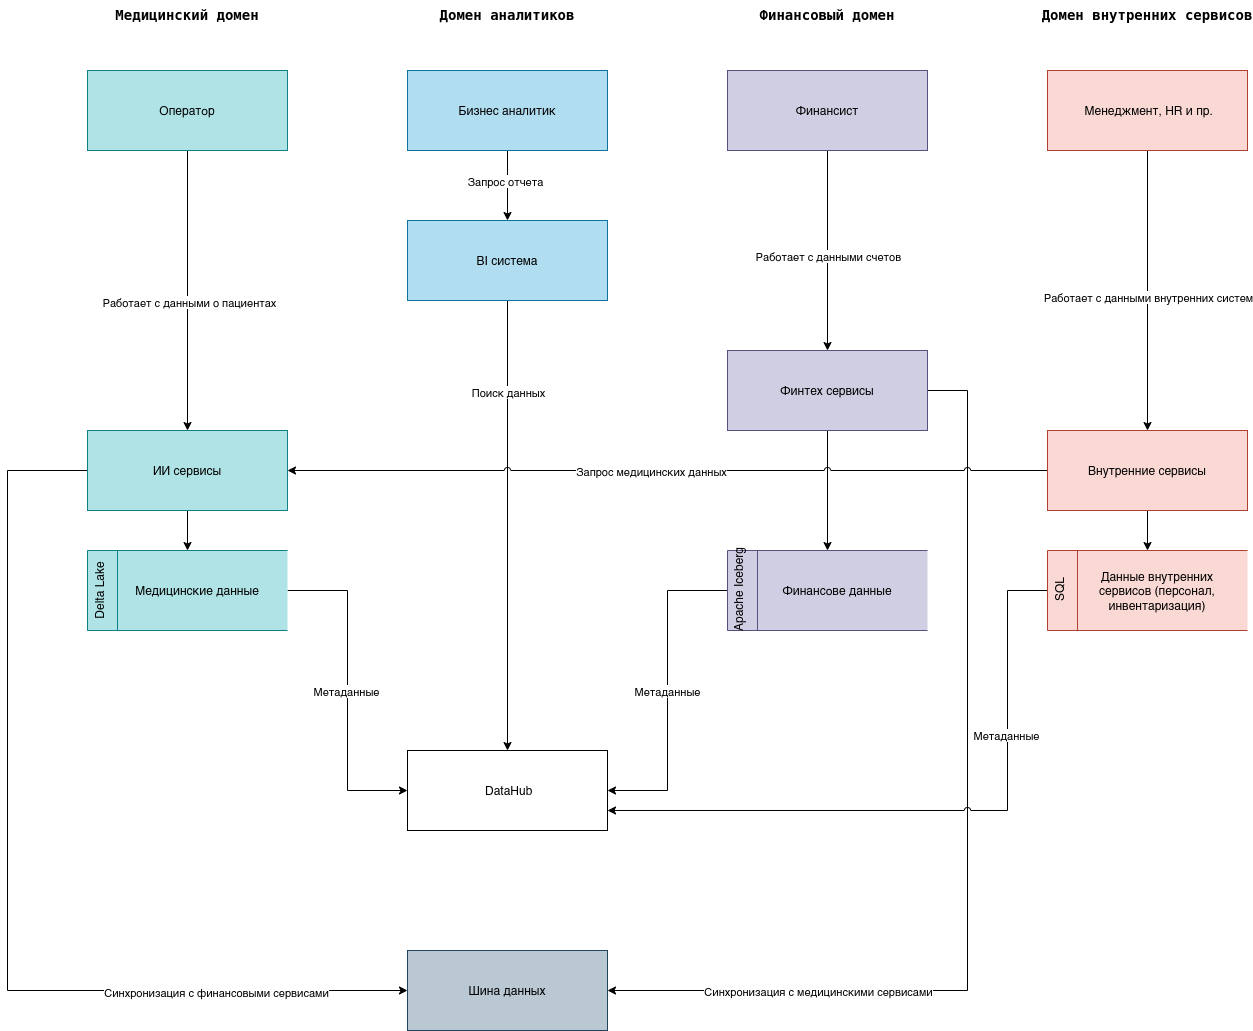

The diagram above was exported from draw.io. Its source (the exported page's mxGraphModel, read from the mxfile embedded in the PNG):
<mxGraphModel dx="2168" dy="1648" grid="1" gridSize="10" guides="1" tooltips="1" connect="1" arrows="1" fold="1" page="0" pageScale="1" pageWidth="850" pageHeight="1100" math="0" shadow="0">
  <root>
    <mxCell id="0" />
    <mxCell id="1" parent="0" />
    <mxCell id="xRQGH2m5EEWV3jbJ4HTX-1" style="edgeStyle=orthogonalEdgeStyle;rounded=0;orthogonalLoop=1;jettySize=auto;html=1;jumpStyle=arc;" parent="1" source="H5es35331LkHwYOwBslu-34" target="fj04RHg732t0Iy5T8IOg-3" edge="1">
      <mxGeometry relative="1" as="geometry" />
    </mxCell>
    <mxCell id="-171pcgCf4Tb5pz24CzH-11" value="Работает с данными о пациентах" style="edgeLabel;html=1;align=center;verticalAlign=middle;resizable=0;points=[];" parent="xRQGH2m5EEWV3jbJ4HTX-1" vertex="1" connectable="0">
      <mxGeometry x="0.0819" y="1" relative="1" as="geometry">
        <mxPoint as="offset" />
      </mxGeometry>
    </mxCell>
    <mxCell id="H5es35331LkHwYOwBslu-34" value="Оператор" style="rounded=0;whiteSpace=wrap;html=1;fillColor=#b0e3e6;strokeColor=#0e8088;" parent="1" vertex="1">
      <mxGeometry x="-320" y="-560" width="200" height="80" as="geometry" />
    </mxCell>
    <mxCell id="xRQGH2m5EEWV3jbJ4HTX-4" style="edgeStyle=orthogonalEdgeStyle;rounded=0;orthogonalLoop=1;jettySize=auto;html=1;jumpStyle=arc;" parent="1" source="fj04RHg732t0Iy5T8IOg-1" target="vZrMMG2qBzih646Dc89q-2" edge="1">
      <mxGeometry relative="1" as="geometry" />
    </mxCell>
    <mxCell id="xRQGH2m5EEWV3jbJ4HTX-5" value="Запрос отчета" style="edgeLabel;html=1;align=center;verticalAlign=middle;resizable=0;points=[];" parent="xRQGH2m5EEWV3jbJ4HTX-4" vertex="1" connectable="0">
      <mxGeometry x="-0.1401" y="-3" relative="1" as="geometry">
        <mxPoint as="offset" />
      </mxGeometry>
    </mxCell>
    <mxCell id="fj04RHg732t0Iy5T8IOg-1" value="Бизнес аналитик" style="rounded=0;whiteSpace=wrap;html=1;fillColor=#b1ddf0;strokeColor=#10739e;" parent="1" vertex="1">
      <mxGeometry y="-560" width="200" height="80" as="geometry" />
    </mxCell>
    <mxCell id="xRQGH2m5EEWV3jbJ4HTX-2" style="edgeStyle=orthogonalEdgeStyle;rounded=0;orthogonalLoop=1;jettySize=auto;html=1;jumpStyle=arc;" parent="1" source="fj04RHg732t0Iy5T8IOg-2" target="VggLnUKt0571o-E7j_BT-1" edge="1">
      <mxGeometry relative="1" as="geometry" />
    </mxCell>
    <mxCell id="-171pcgCf4Tb5pz24CzH-13" value="Работает с данными счетов" style="edgeLabel;html=1;align=center;verticalAlign=middle;resizable=0;points=[];" parent="xRQGH2m5EEWV3jbJ4HTX-2" vertex="1" connectable="0">
      <mxGeometry x="0.0533" relative="1" as="geometry">
        <mxPoint as="offset" />
      </mxGeometry>
    </mxCell>
    <mxCell id="fj04RHg732t0Iy5T8IOg-2" value="Финансист" style="rounded=0;whiteSpace=wrap;html=1;fillColor=#d0cee2;strokeColor=#56517e;" parent="1" vertex="1">
      <mxGeometry x="320" y="-560" width="200" height="80" as="geometry" />
    </mxCell>
    <mxCell id="VggLnUKt0571o-E7j_BT-7" style="edgeStyle=orthogonalEdgeStyle;rounded=0;orthogonalLoop=1;jettySize=auto;html=1;entryX=0;entryY=0.5;entryDx=0;entryDy=0;jumpStyle=arc;" parent="1" source="-171pcgCf4Tb5pz24CzH-1" target="VggLnUKt0571o-E7j_BT-3" edge="1">
      <mxGeometry relative="1" as="geometry" />
    </mxCell>
    <mxCell id="VggLnUKt0571o-E7j_BT-8" value="Метаданные" style="edgeLabel;html=1;align=center;verticalAlign=middle;resizable=0;points=[];" parent="VggLnUKt0571o-E7j_BT-7" vertex="1" connectable="0">
      <mxGeometry x="-0.0003" y="-2" relative="1" as="geometry">
        <mxPoint as="offset" />
      </mxGeometry>
    </mxCell>
    <mxCell id="-171pcgCf4Tb5pz24CzH-8" style="edgeStyle=orthogonalEdgeStyle;rounded=0;orthogonalLoop=1;jettySize=auto;html=1;" parent="1" source="fj04RHg732t0Iy5T8IOg-3" target="-171pcgCf4Tb5pz24CzH-1" edge="1">
      <mxGeometry relative="1" as="geometry" />
    </mxCell>
    <mxCell id="-171pcgCf4Tb5pz24CzH-30" style="edgeStyle=orthogonalEdgeStyle;rounded=0;orthogonalLoop=1;jettySize=auto;html=1;entryX=0;entryY=0.5;entryDx=0;entryDy=0;jumpStyle=arc;" parent="1" source="fj04RHg732t0Iy5T8IOg-3" target="-171pcgCf4Tb5pz24CzH-26" edge="1">
      <mxGeometry relative="1" as="geometry">
        <Array as="points">
          <mxPoint x="-400" y="-160" />
          <mxPoint x="-400" y="360" />
        </Array>
      </mxGeometry>
    </mxCell>
    <mxCell id="-171pcgCf4Tb5pz24CzH-33" value="Синхронизация с финансовыми сервисами" style="edgeLabel;html=1;align=center;verticalAlign=middle;resizable=0;points=[];" parent="-171pcgCf4Tb5pz24CzH-30" vertex="1" connectable="0">
      <mxGeometry x="0.6157" y="-1" relative="1" as="geometry">
        <mxPoint as="offset" />
      </mxGeometry>
    </mxCell>
    <mxCell id="fj04RHg732t0Iy5T8IOg-3" value="ИИ сервисы" style="rounded=0;whiteSpace=wrap;html=1;fillColor=#b0e3e6;strokeColor=#0e8088;" parent="1" vertex="1">
      <mxGeometry x="-320" y="-200" width="200" height="80" as="geometry" />
    </mxCell>
    <mxCell id="VggLnUKt0571o-E7j_BT-4" style="edgeStyle=orthogonalEdgeStyle;rounded=0;orthogonalLoop=1;jettySize=auto;html=1;jumpStyle=arc;" parent="1" source="vZrMMG2qBzih646Dc89q-2" target="VggLnUKt0571o-E7j_BT-3" edge="1">
      <mxGeometry relative="1" as="geometry" />
    </mxCell>
    <mxCell id="VggLnUKt0571o-E7j_BT-5" value="Поиск данных" style="edgeLabel;html=1;align=center;verticalAlign=middle;resizable=0;points=[];" parent="VggLnUKt0571o-E7j_BT-4" vertex="1" connectable="0">
      <mxGeometry x="-0.1976" y="1" relative="1" as="geometry">
        <mxPoint x="-1" y="-90" as="offset" />
      </mxGeometry>
    </mxCell>
    <mxCell id="vZrMMG2qBzih646Dc89q-2" value="BI система" style="rounded=0;whiteSpace=wrap;html=1;fillColor=#b1ddf0;strokeColor=#10739e;" parent="1" vertex="1">
      <mxGeometry y="-410" width="200" height="80" as="geometry" />
    </mxCell>
    <mxCell id="VggLnUKt0571o-E7j_BT-6" style="edgeStyle=orthogonalEdgeStyle;rounded=0;orthogonalLoop=1;jettySize=auto;html=1;entryX=1;entryY=0.5;entryDx=0;entryDy=0;exitX=0;exitY=0.5;exitDx=0;exitDy=0;jumpStyle=arc;" parent="1" source="-171pcgCf4Tb5pz24CzH-4" target="VggLnUKt0571o-E7j_BT-3" edge="1">
      <mxGeometry relative="1" as="geometry">
        <Array as="points">
          <mxPoint x="260" y="-40" />
          <mxPoint x="260" y="160" />
        </Array>
      </mxGeometry>
    </mxCell>
    <mxCell id="VggLnUKt0571o-E7j_BT-9" value="Метаданные" style="edgeLabel;html=1;align=center;verticalAlign=middle;resizable=0;points=[];" parent="VggLnUKt0571o-E7j_BT-6" vertex="1" connectable="0">
      <mxGeometry x="-0.0003" y="-1" relative="1" as="geometry">
        <mxPoint as="offset" />
      </mxGeometry>
    </mxCell>
    <mxCell id="-171pcgCf4Tb5pz24CzH-9" style="edgeStyle=orthogonalEdgeStyle;rounded=0;orthogonalLoop=1;jettySize=auto;html=1;entryX=0.5;entryY=0;entryDx=0;entryDy=0;" parent="1" source="VggLnUKt0571o-E7j_BT-1" target="-171pcgCf4Tb5pz24CzH-4" edge="1">
      <mxGeometry relative="1" as="geometry" />
    </mxCell>
    <mxCell id="-171pcgCf4Tb5pz24CzH-31" style="edgeStyle=orthogonalEdgeStyle;rounded=0;orthogonalLoop=1;jettySize=auto;html=1;entryX=1;entryY=0.5;entryDx=0;entryDy=0;jumpStyle=arc;exitX=1;exitY=0.5;exitDx=0;exitDy=0;" parent="1" source="VggLnUKt0571o-E7j_BT-1" target="-171pcgCf4Tb5pz24CzH-26" edge="1">
      <mxGeometry relative="1" as="geometry">
        <Array as="points">
          <mxPoint x="560" y="-240" />
          <mxPoint x="560" y="360" />
        </Array>
      </mxGeometry>
    </mxCell>
    <mxCell id="-171pcgCf4Tb5pz24CzH-32" value="Синхронизация с медицинскими сервисами" style="edgeLabel;html=1;align=center;verticalAlign=middle;resizable=0;points=[];" parent="-171pcgCf4Tb5pz24CzH-31" vertex="1" connectable="0">
      <mxGeometry x="0.5792" relative="1" as="geometry">
        <mxPoint as="offset" />
      </mxGeometry>
    </mxCell>
    <mxCell id="VggLnUKt0571o-E7j_BT-1" value="Финтех сервисы" style="rounded=0;whiteSpace=wrap;html=1;fillColor=#d0cee2;strokeColor=#56517e;" parent="1" vertex="1">
      <mxGeometry x="320" y="-280" width="200" height="80" as="geometry" />
    </mxCell>
    <mxCell id="VggLnUKt0571o-E7j_BT-10" style="edgeStyle=orthogonalEdgeStyle;rounded=0;orthogonalLoop=1;jettySize=auto;html=1;entryX=1;entryY=0.75;entryDx=0;entryDy=0;exitX=0;exitY=0.5;exitDx=0;exitDy=0;jumpStyle=arc;" parent="1" source="-171pcgCf4Tb5pz24CzH-6" target="VggLnUKt0571o-E7j_BT-3" edge="1">
      <mxGeometry relative="1" as="geometry">
        <Array as="points">
          <mxPoint x="600" y="-40" />
          <mxPoint x="600" y="180" />
        </Array>
      </mxGeometry>
    </mxCell>
    <mxCell id="VggLnUKt0571o-E7j_BT-11" value="Метаданные" style="edgeLabel;html=1;align=center;verticalAlign=middle;resizable=0;points=[];" parent="VggLnUKt0571o-E7j_BT-10" vertex="1" connectable="0">
      <mxGeometry x="-0.4432" y="-2" relative="1" as="geometry">
        <mxPoint as="offset" />
      </mxGeometry>
    </mxCell>
    <mxCell id="-171pcgCf4Tb5pz24CzH-10" style="edgeStyle=orthogonalEdgeStyle;rounded=0;orthogonalLoop=1;jettySize=auto;html=1;entryX=0.5;entryY=0;entryDx=0;entryDy=0;jumpStyle=arc;" parent="1" source="VggLnUKt0571o-E7j_BT-2" target="-171pcgCf4Tb5pz24CzH-6" edge="1">
      <mxGeometry relative="1" as="geometry" />
    </mxCell>
    <mxCell id="-171pcgCf4Tb5pz24CzH-34" style="edgeStyle=orthogonalEdgeStyle;rounded=0;orthogonalLoop=1;jettySize=auto;html=1;jumpStyle=arc;" parent="1" source="VggLnUKt0571o-E7j_BT-2" target="fj04RHg732t0Iy5T8IOg-3" edge="1">
      <mxGeometry relative="1" as="geometry" />
    </mxCell>
    <mxCell id="-171pcgCf4Tb5pz24CzH-36" value="Запрос медицинских данных" style="edgeLabel;html=1;align=center;verticalAlign=middle;resizable=0;points=[];" parent="-171pcgCf4Tb5pz24CzH-34" vertex="1" connectable="0">
      <mxGeometry x="0.0439" relative="1" as="geometry">
        <mxPoint as="offset" />
      </mxGeometry>
    </mxCell>
    <mxCell id="VggLnUKt0571o-E7j_BT-2" value="Внутренние сервисы" style="rounded=0;whiteSpace=wrap;html=1;fillColor=#fad9d5;strokeColor=#ae4132;" parent="1" vertex="1">
      <mxGeometry x="640" y="-200" width="200" height="80" as="geometry" />
    </mxCell>
    <mxCell id="VggLnUKt0571o-E7j_BT-3" value="&amp;nbsp;DataHub" style="rounded=0;whiteSpace=wrap;html=1;" parent="1" vertex="1">
      <mxGeometry y="120" width="200" height="80" as="geometry" />
    </mxCell>
    <mxCell id="xRQGH2m5EEWV3jbJ4HTX-3" style="edgeStyle=orthogonalEdgeStyle;rounded=0;orthogonalLoop=1;jettySize=auto;html=1;jumpStyle=arc;" parent="1" source="VggLnUKt0571o-E7j_BT-12" target="VggLnUKt0571o-E7j_BT-2" edge="1">
      <mxGeometry relative="1" as="geometry" />
    </mxCell>
    <mxCell id="-171pcgCf4Tb5pz24CzH-14" value="Работает с данными внутренних систем" style="edgeLabel;html=1;align=center;verticalAlign=middle;resizable=0;points=[];" parent="xRQGH2m5EEWV3jbJ4HTX-3" vertex="1" connectable="0">
      <mxGeometry x="0.0438" relative="1" as="geometry">
        <mxPoint as="offset" />
      </mxGeometry>
    </mxCell>
    <mxCell id="VggLnUKt0571o-E7j_BT-12" value="&amp;nbsp;Менеджмент, HR и пр." style="rounded=0;whiteSpace=wrap;html=1;fillColor=#fad9d5;strokeColor=#ae4132;" parent="1" vertex="1">
      <mxGeometry x="640" y="-560" width="200" height="80" as="geometry" />
    </mxCell>
    <mxCell id="-171pcgCf4Tb5pz24CzH-1" value="" style="html=1;dashed=0;whiteSpace=wrap;shape=mxgraph.dfd.dataStoreID;align=left;spacingLeft=3;points=[[0,0],[0.5,0],[1,0],[0,0.5],[1,0.5],[0,1],[0.5,1],[1,1]];fillColor=#b0e3e6;strokeColor=#0e8088;" parent="1" vertex="1">
      <mxGeometry x="-320" y="-80" width="200" height="80" as="geometry" />
    </mxCell>
    <mxCell id="-171pcgCf4Tb5pz24CzH-2" value="Медицинские данные" style="text;html=1;align=center;verticalAlign=middle;whiteSpace=wrap;rounded=0;" parent="1" vertex="1">
      <mxGeometry x="-280" y="-55" width="140" height="30" as="geometry" />
    </mxCell>
    <mxCell id="-171pcgCf4Tb5pz24CzH-4" value="" style="html=1;dashed=0;whiteSpace=wrap;shape=mxgraph.dfd.dataStoreID;align=left;spacingLeft=3;points=[[0,0],[0.5,0],[1,0],[0,0.5],[1,0.5],[0,1],[0.5,1],[1,1]];fillColor=#d0cee2;strokeColor=#56517e;" parent="1" vertex="1">
      <mxGeometry x="320" y="-80" width="200" height="80" as="geometry" />
    </mxCell>
    <mxCell id="-171pcgCf4Tb5pz24CzH-5" value="Финансове данные" style="text;html=1;align=center;verticalAlign=middle;whiteSpace=wrap;rounded=0;" parent="1" vertex="1">
      <mxGeometry x="360" y="-55" width="140" height="30" as="geometry" />
    </mxCell>
    <mxCell id="-171pcgCf4Tb5pz24CzH-6" value="" style="html=1;dashed=0;whiteSpace=wrap;shape=mxgraph.dfd.dataStoreID;align=left;spacingLeft=3;points=[[0,0],[0.5,0],[1,0],[0,0.5],[1,0.5],[0,1],[0.5,1],[1,1]];fillColor=#fad9d5;strokeColor=#ae4132;" parent="1" vertex="1">
      <mxGeometry x="640" y="-80" width="200" height="80" as="geometry" />
    </mxCell>
    <mxCell id="-171pcgCf4Tb5pz24CzH-7" value="Данные внутренних сервисов (персонал, инвентаризация)" style="text;html=1;align=center;verticalAlign=middle;whiteSpace=wrap;rounded=0;" parent="1" vertex="1">
      <mxGeometry x="680" y="-55" width="140" height="30" as="geometry" />
    </mxCell>
    <mxCell id="-171pcgCf4Tb5pz24CzH-15" value="Delta Lake" style="text;html=1;align=center;verticalAlign=middle;whiteSpace=wrap;rounded=0;rotation=-90;" parent="1" vertex="1">
      <mxGeometry x="-378" y="-55" width="140" height="30" as="geometry" />
    </mxCell>
    <mxCell id="-171pcgCf4Tb5pz24CzH-16" value="Apache Iceberg" style="text;html=1;align=center;verticalAlign=middle;whiteSpace=wrap;rounded=0;rotation=-90;" parent="1" vertex="1">
      <mxGeometry x="261" y="-56" width="140" height="30" as="geometry" />
    </mxCell>
    <mxCell id="-171pcgCf4Tb5pz24CzH-17" value="SQL" style="text;html=1;align=center;verticalAlign=middle;whiteSpace=wrap;rounded=0;rotation=-90;" parent="1" vertex="1">
      <mxGeometry x="582" y="-56" width="140" height="30" as="geometry" />
    </mxCell>
    <mxCell id="-171pcgCf4Tb5pz24CzH-21" value="&lt;div style=&quot;background-color: rgb(255, 255, 255); font-family: &amp;quot;Droid Sans Mono&amp;quot;, &amp;quot;monospace&amp;quot;, monospace; font-size: 14px; line-height: 19px; white-space: pre;&quot;&gt;Медицинский домен&lt;/div&gt;" style="text;html=1;align=center;verticalAlign=middle;whiteSpace=wrap;rounded=0;fontStyle=1" parent="1" vertex="1">
      <mxGeometry x="-250" y="-630" width="60" height="30" as="geometry" />
    </mxCell>
    <mxCell id="-171pcgCf4Tb5pz24CzH-23" value="&lt;div style=&quot;color: rgb(0, 0, 0); background-color: rgb(255, 255, 255); font-family: &amp;quot;Droid Sans Mono&amp;quot;, &amp;quot;monospace&amp;quot;, monospace; font-size: 14px; line-height: 19px; white-space: pre;&quot;&gt;&lt;div&gt;&lt;span style=&quot;color: #000000;&quot;&gt;Домен аналитиков&lt;/span&gt;&lt;/div&gt;&lt;/div&gt;" style="text;html=1;align=center;verticalAlign=middle;whiteSpace=wrap;rounded=0;fontStyle=1" parent="1" vertex="1">
      <mxGeometry x="70" y="-630" width="60" height="30" as="geometry" />
    </mxCell>
    <mxCell id="-171pcgCf4Tb5pz24CzH-24" value="&lt;div style=&quot;color: rgb(0, 0, 0); background-color: rgb(255, 255, 255); font-family: &amp;quot;Droid Sans Mono&amp;quot;, &amp;quot;monospace&amp;quot;, monospace; font-size: 14px; line-height: 19px; white-space: pre;&quot;&gt;&lt;div&gt;&lt;span style=&quot;color: #000000;&quot;&gt;Финансовый домен&lt;/span&gt;&lt;/div&gt;&lt;/div&gt;" style="text;html=1;align=center;verticalAlign=middle;whiteSpace=wrap;rounded=0;fontStyle=1" parent="1" vertex="1">
      <mxGeometry x="390" y="-630" width="60" height="30" as="geometry" />
    </mxCell>
    <mxCell id="-171pcgCf4Tb5pz24CzH-25" value="&lt;div style=&quot;color: rgb(0, 0, 0); background-color: rgb(255, 255, 255); font-family: &amp;quot;Droid Sans Mono&amp;quot;, &amp;quot;monospace&amp;quot;, monospace; font-size: 14px; line-height: 19px; white-space: pre;&quot;&gt;&lt;div&gt;&lt;span style=&quot;color: #000000;&quot;&gt;Домен внутренних сервисов&lt;/span&gt;&lt;/div&gt;&lt;/div&gt;" style="text;html=1;align=center;verticalAlign=middle;whiteSpace=wrap;rounded=0;fontStyle=1" parent="1" vertex="1">
      <mxGeometry x="710" y="-630" width="60" height="30" as="geometry" />
    </mxCell>
    <mxCell id="-171pcgCf4Tb5pz24CzH-26" value="Шина данных" style="rounded=0;whiteSpace=wrap;html=1;fillColor=#bac8d3;strokeColor=#23445d;" parent="1" vertex="1">
      <mxGeometry y="320" width="200" height="80" as="geometry" />
    </mxCell>
  </root>
</mxGraphModel>